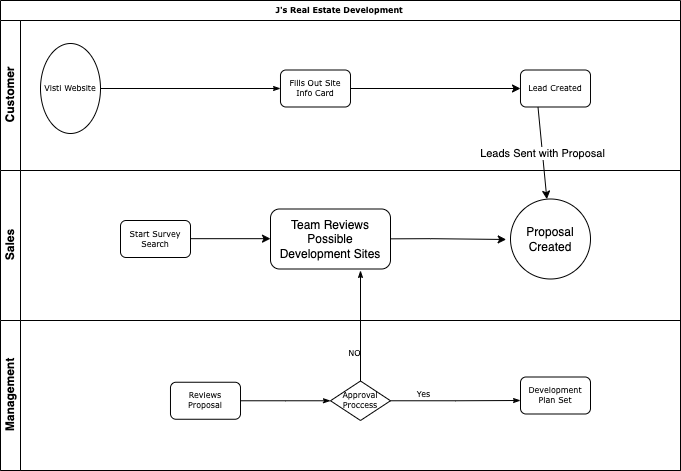

The diagram above was exported from draw.io. Its source (the exported page's mxGraphModel, read from the mxfile embedded in the PNG):
<mxGraphModel dx="903" dy="495" grid="1" gridSize="10" guides="1" tooltips="1" connect="1" arrows="1" fold="1" page="1" pageScale="1" pageWidth="1100" pageHeight="850" background="none" math="0" shadow="0">
  <root>
    <mxCell id="0" />
    <mxCell id="1" parent="0" />
    <mxCell id="2b4e8129b02d487f-1" value="J's Real Estate Development&amp;nbsp;" style="swimlane;html=1;childLayout=stackLayout;horizontal=1;startSize=20;horizontalStack=0;rounded=0;shadow=0;labelBackgroundColor=none;strokeWidth=1;fontFamily=Verdana;fontSize=8;align=center;" parent="1" vertex="1">
      <mxGeometry x="180" y="70" width="680" height="470" as="geometry" />
    </mxCell>
    <mxCell id="2b4e8129b02d487f-2" value="Customer" style="swimlane;html=1;startSize=20;horizontal=0;" parent="2b4e8129b02d487f-1" vertex="1">
      <mxGeometry y="20" width="680" height="150" as="geometry" />
    </mxCell>
    <mxCell id="2b4e8129b02d487f-18" style="edgeStyle=orthogonalEdgeStyle;rounded=0;html=1;labelBackgroundColor=none;startArrow=none;startFill=0;startSize=5;endArrow=classicThin;endFill=1;endSize=5;jettySize=auto;orthogonalLoop=1;strokeWidth=1;fontFamily=Verdana;fontSize=8" parent="2b4e8129b02d487f-2" source="2b4e8129b02d487f-5" target="2b4e8129b02d487f-6" edge="1">
      <mxGeometry relative="1" as="geometry" />
    </mxCell>
    <mxCell id="2b4e8129b02d487f-5" value="Visti Website" style="ellipse;whiteSpace=wrap;html=1;rounded=0;shadow=0;labelBackgroundColor=none;strokeWidth=1;fontFamily=Verdana;fontSize=8;align=center;" parent="2b4e8129b02d487f-2" vertex="1">
      <mxGeometry x="40" y="23" width="60" height="90" as="geometry" />
    </mxCell>
    <mxCell id="2b4e8129b02d487f-6" value="Fills Out Site Info Card" style="rounded=1;whiteSpace=wrap;html=1;shadow=0;labelBackgroundColor=none;strokeWidth=1;fontFamily=Verdana;fontSize=8;align=center;" parent="2b4e8129b02d487f-2" vertex="1">
      <mxGeometry x="280" y="49.49999999999997" width="70" height="37" as="geometry" />
    </mxCell>
    <mxCell id="2b4e8129b02d487f-7" value="Lead Created" style="rounded=1;whiteSpace=wrap;html=1;shadow=0;labelBackgroundColor=none;strokeWidth=1;fontFamily=Verdana;fontSize=8;align=center;" parent="2b4e8129b02d487f-2" vertex="1">
      <mxGeometry x="520" y="49.49999999999997" width="70" height="37" as="geometry" />
    </mxCell>
    <mxCell id="IPmSWKFeBwr6xOG5gSog-1" value="" style="endArrow=classic;html=1;rounded=0;exitX=1;exitY=0.5;exitDx=0;exitDy=0;entryX=0;entryY=0.5;entryDx=0;entryDy=0;" edge="1" parent="2b4e8129b02d487f-2" source="2b4e8129b02d487f-6" target="2b4e8129b02d487f-7">
      <mxGeometry width="50" height="50" relative="1" as="geometry">
        <mxPoint x="370" y="290" as="sourcePoint" />
        <mxPoint x="420" y="240" as="targetPoint" />
        <Array as="points" />
      </mxGeometry>
    </mxCell>
    <mxCell id="2b4e8129b02d487f-3" value="Sales" style="swimlane;html=1;startSize=20;horizontal=0;" parent="2b4e8129b02d487f-1" vertex="1">
      <mxGeometry y="170" width="680" height="150" as="geometry" />
    </mxCell>
    <mxCell id="2b4e8129b02d487f-12" value="Start Survey Search" style="rounded=1;whiteSpace=wrap;html=1;shadow=0;labelBackgroundColor=none;strokeWidth=1;fontFamily=Verdana;fontSize=8;align=center;" parent="2b4e8129b02d487f-3" vertex="1">
      <mxGeometry x="120" y="49.99999999999996" width="70" height="37" as="geometry" />
    </mxCell>
    <mxCell id="IPmSWKFeBwr6xOG5gSog-3" value="" style="endArrow=classic;html=1;rounded=0;" edge="1" parent="2b4e8129b02d487f-3">
      <mxGeometry width="50" height="50" relative="1" as="geometry">
        <mxPoint x="190" y="68.17000000000002" as="sourcePoint" />
        <mxPoint x="270" y="68.17000000000002" as="targetPoint" />
      </mxGeometry>
    </mxCell>
    <mxCell id="IPmSWKFeBwr6xOG5gSog-4" value="Team Reviews Possible Development Sites" style="rounded=1;whiteSpace=wrap;html=1;" vertex="1" parent="2b4e8129b02d487f-3">
      <mxGeometry x="270" y="38.5" width="120" height="60" as="geometry" />
    </mxCell>
    <mxCell id="IPmSWKFeBwr6xOG5gSog-5" value="Proposal Created" style="ellipse;whiteSpace=wrap;html=1;aspect=fixed;" vertex="1" parent="2b4e8129b02d487f-3">
      <mxGeometry x="510" y="28.5" width="80" height="80" as="geometry" />
    </mxCell>
    <mxCell id="IPmSWKFeBwr6xOG5gSog-6" value="" style="endArrow=classic;html=1;rounded=0;entryX=-0.054;entryY=0.506;entryDx=0;entryDy=0;entryPerimeter=0;" edge="1" parent="2b4e8129b02d487f-3" target="IPmSWKFeBwr6xOG5gSog-5">
      <mxGeometry width="50" height="50" relative="1" as="geometry">
        <mxPoint x="390" y="68.34000000000003" as="sourcePoint" />
        <mxPoint x="500" y="68" as="targetPoint" />
        <Array as="points">
          <mxPoint x="430" y="68.17000000000002" />
        </Array>
      </mxGeometry>
    </mxCell>
    <mxCell id="2b4e8129b02d487f-4" value="Management" style="swimlane;html=1;startSize=20;horizontal=0;" parent="2b4e8129b02d487f-1" vertex="1">
      <mxGeometry y="320" width="680" height="150" as="geometry" />
    </mxCell>
    <mxCell id="2b4e8129b02d487f-28" style="edgeStyle=orthogonalEdgeStyle;rounded=0;html=1;labelBackgroundColor=none;startArrow=none;startFill=0;startSize=5;endArrow=classicThin;endFill=1;endSize=5;jettySize=auto;orthogonalLoop=1;strokeWidth=1;fontFamily=Verdana;fontSize=8;" parent="2b4e8129b02d487f-4" source="2b4e8129b02d487f-14" target="2b4e8129b02d487f-15" edge="1">
      <mxGeometry relative="1" as="geometry" />
    </mxCell>
    <mxCell id="2b4e8129b02d487f-14" value="Reviews Proposal" style="rounded=1;whiteSpace=wrap;html=1;shadow=0;labelBackgroundColor=none;strokeWidth=1;fontFamily=Verdana;fontSize=8;align=center;" parent="2b4e8129b02d487f-4" vertex="1">
      <mxGeometry x="170" y="61.75000000000003" width="70" height="37" as="geometry" />
    </mxCell>
    <mxCell id="2b4e8129b02d487f-29" value="Yes" style="edgeStyle=orthogonalEdgeStyle;rounded=0;html=1;labelBackgroundColor=none;startArrow=none;startFill=0;startSize=5;endArrow=classicThin;endFill=1;endSize=5;jettySize=auto;orthogonalLoop=1;strokeWidth=1;fontFamily=Verdana;fontSize=8" parent="2b4e8129b02d487f-4" source="2b4e8129b02d487f-15" edge="1">
      <mxGeometry x="-0.5006" y="6" relative="1" as="geometry">
        <mxPoint as="offset" />
        <mxPoint x="520" y="80" as="targetPoint" />
      </mxGeometry>
    </mxCell>
    <mxCell id="2b4e8129b02d487f-15" value="Approval Proccess" style="strokeWidth=1;html=1;shape=mxgraph.flowchart.decision;whiteSpace=wrap;rounded=1;shadow=0;labelBackgroundColor=none;fontFamily=Verdana;fontSize=8;align=center;" parent="2b4e8129b02d487f-4" vertex="1">
      <mxGeometry x="330" y="60.5" width="60" height="39.5" as="geometry" />
    </mxCell>
    <mxCell id="2b4e8129b02d487f-17" value="Development Plan Set" style="rounded=1;whiteSpace=wrap;html=1;shadow=0;labelBackgroundColor=none;strokeWidth=1;fontFamily=Verdana;fontSize=8;align=center;" parent="2b4e8129b02d487f-4" vertex="1">
      <mxGeometry x="520" y="56.5" width="70" height="37" as="geometry" />
    </mxCell>
    <mxCell id="IPmSWKFeBwr6xOG5gSog-8" value="NO" style="edgeStyle=orthogonalEdgeStyle;rounded=0;html=1;labelBackgroundColor=none;startArrow=none;startFill=0;startSize=5;endArrow=classicThin;endFill=1;endSize=5;jettySize=auto;orthogonalLoop=1;strokeWidth=1;fontFamily=Verdana;fontSize=8;" edge="1" parent="2b4e8129b02d487f-4">
      <mxGeometry x="-0.5006" y="6" relative="1" as="geometry">
        <mxPoint as="offset" />
        <mxPoint x="360" y="60.5" as="sourcePoint" />
        <mxPoint x="360" y="-50" as="targetPoint" />
        <Array as="points">
          <mxPoint x="360" y="-50" />
        </Array>
      </mxGeometry>
    </mxCell>
    <mxCell id="IPmSWKFeBwr6xOG5gSog-9" value="" style="endArrow=classic;html=1;rounded=0;exitX=0.25;exitY=1;exitDx=0;exitDy=0;" edge="1" parent="2b4e8129b02d487f-1" source="2b4e8129b02d487f-7" target="IPmSWKFeBwr6xOG5gSog-5">
      <mxGeometry relative="1" as="geometry">
        <mxPoint x="450" y="120" as="sourcePoint" />
        <mxPoint x="550" y="120" as="targetPoint" />
      </mxGeometry>
    </mxCell>
    <mxCell id="IPmSWKFeBwr6xOG5gSog-10" value="Leads Sent with Proposal" style="edgeLabel;resizable=0;html=1;align=center;verticalAlign=middle;" connectable="0" vertex="1" parent="IPmSWKFeBwr6xOG5gSog-9">
      <mxGeometry relative="1" as="geometry" />
    </mxCell>
  </root>
</mxGraphModel>